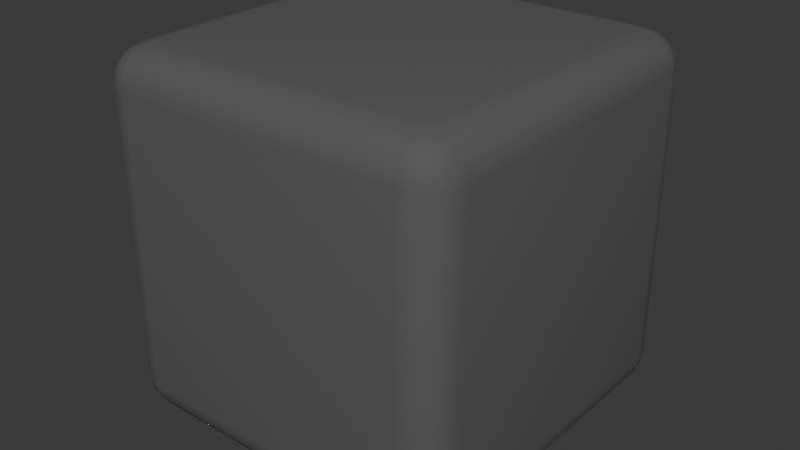 # Source: CellStone.blend  (saved by Blender 4.0.36; exported with 4.5.12 LTS)
import bpy
from mathutils import Matrix  # noqa: F401  (used for matrix-valued properties, if any)

bpy.ops.wm.read_factory_settings(use_empty=True)
scene = bpy.context.scene
scene.name = 'Scene'

# ---- materials (node trees are filled in below, after node groups)
mat_material_001 = bpy.data.materials.new('Material.001')
mat_material_001.use_transparent_shadow = False

# ---- node groups
ng_auto_smooth = bpy.data.node_groups.new('Auto Smooth', 'GeometryNodeTree')
_s = ng_auto_smooth.interface.new_socket(name='Geometry', in_out='OUTPUT', socket_type='NodeSocketGeometry')
_s = ng_auto_smooth.interface.new_socket(name='Geometry', in_out='INPUT', socket_type='NodeSocketGeometry')
_s = ng_auto_smooth.interface.new_socket(name='Angle', in_out='INPUT', socket_type='NodeSocketFloat')
_s.subtype = 'ANGLE'
_s.min_value = 0.0
_s.max_value = 3.142
ng_auto_smooth.is_modifier = True
_N = ng_auto_smooth.nodes; _L = ng_auto_smooth.links
n0 = _N.new('NodeGroupOutput'); n0.name = 'Group Output'; n0.location = (480, -100)
n1 = _N.new('NodeGroupInput'); n1.name = 'Group Input'; n1.location = (-420, -300)
n2 = _N.new('NodeGroupInput'); n2.name = 'Group Input.001'; n2.location = (-60, -100)
n3 = _N.new('GeometryNodeSetShadeSmooth'); n3.name = 'Set Shade Smooth'; n3.location = (120, -100)
n3.domain = 'EDGE'
n4 = _N.new('GeometryNodeSetShadeSmooth'); n4.name = 'Set Shade Smooth.001'; n4.location = (300, -100)
n5 = _N.new('GeometryNodeInputMeshEdgeAngle'); n5.name = 'Edge Angle'; n5.location = (-420, -220)
n6 = _N.new('GeometryNodeInputEdgeSmooth'); n6.name = 'Is Edge Smooth'; n6.location = (-60, -160)
n7 = _N.new('GeometryNodeInputShadeSmooth'); n7.name = 'Is Face Smooth'; n7.location = (-240, -340)
n8 = _N.new('FunctionNodeBooleanMath'); n8.name = 'Boolean Math'; n8.location = (-60, -220)
n9 = _N.new('FunctionNodeCompare'); n9.name = 'Compare'; n9.location = (-240, -180)
n9.operation = 'LESS_EQUAL'
_L.new(n5.outputs[0], n9.inputs[0])
_L.new(n4.outputs[0], n0.inputs[0])
_L.new(n1.outputs[1], n9.inputs[1])
_L.new(n9.outputs[0], n8.inputs[0])
_L.new(n7.outputs[0], n8.inputs[1])
_L.new(n2.outputs[0], n3.inputs[0])
_L.new(n6.outputs[0], n3.inputs[1])
_L.new(n3.outputs[0], n4.inputs[0])
_L.new(n8.outputs[0], n3.inputs[2])
n0.is_active_output = True

# ---- material node trees
mat_material_001.use_nodes = True; mat_material_001.node_tree.nodes.clear()
_N = mat_material_001.node_tree.nodes; _L = mat_material_001.node_tree.links
n0 = _N.new('ShaderNodeBsdfPrincipled'); n0.name = 'Principled BSDF'; n0.location = (10, 300)
n0.inputs[0].default_value = (0.09956, 0.09956, 0.09956, 1.0)
n0.inputs[2].default_value = 1.0
n0.inputs[3].default_value = 1.45
n1 = _N.new('ShaderNodeOutputMaterial'); n1.name = 'Material Output'; n1.location = (300, 300)
_L.new(n0.outputs[0], n1.inputs[0])
n1.is_active_output = True

# ---- world
world_world = bpy.data.worlds.new('World'); scene.world = world_world
world_world.use_nodes = True; world_world.node_tree.nodes.clear()
_N = world_world.node_tree.nodes; _L = world_world.node_tree.links
n0 = _N.new('ShaderNodeOutputWorld'); n0.name = 'World Output'; n0.location = (300, 300)
n1 = _N.new('ShaderNodeBackground'); n1.name = 'Background'; n1.location = (10, 300)
n1.inputs[0].default_value = (0.05088, 0.05088, 0.05088, 1.0)
_L.new(n1.outputs[0], n0.inputs[0])
n0.is_active_output = True
world_world.color = (0.05088, 0.05088, 0.05088)
world_world.use_sun_shadow = False
world_world.sun_shadow_jitter_overblur = 0.0

# ---- meshes
me_cube_001 = bpy.data.meshes.new('Cube.001')
me_cube_001.from_pydata([(-0.8, -0.8, -1.0), (-0.8, -1.0, -0.8), (-1.0, -0.8, -0.8), (-0.8, -0.8765, -0.9848), (-0.8, -0.9414, -0.9414), (-0.8765, -0.8, -0.9848), (-0.8785, -0.8785, -0.9664), (-0.8745, -0.9313, -0.9313), (-0.9155, -0.9155, -0.9155), (-0.8765, -0.9848, -0.8), (-0.9414, -0.9414, -0.8), (-0.8, -0.9848, -0.8765), (-0.8785, -0.9664, -0.8785), (-0.9313, -0.9313, -0.8745), (-0.9848, -0.8, -0.8765), (-0.9414, -0.8, -0.9414), (-0.9848, -0.8765, -0.8), (-0.9664, -0.8785, -0.8785), (-0.9313, -0.8745, -0.9313), (-0.8, -1.0, 0.8), (-0.8, -0.8, 1.0), (-1.0, -0.8, 0.8), (-0.8, -0.9848, 0.8765), (-0.8, -0.9414, 0.9414), (-0.8765, -0.9848, 0.8), (-0.8785, -0.9664, 0.8785), (-0.8745, -0.9313, 0.9313), (-0.9155, -0.9155, 0.9155), (-0.8765, -0.8, 0.9848), (-0.9414, -0.8, 0.9414), (-0.8, -0.8765, 0.9848), (-0.8785, -0.8785, 0.9664), (-0.9313, -0.8745, 0.9313), (-0.9848, -0.8765, 0.8), (-0.9414, -0.9414, 0.8), (-0.9848, -0.8, 0.8765), (-0.9664, -0.8785, 0.8785), (-0.9313, -0.9313, 0.8745), (-0.8, 0.8, -1.0), (-1.0, 0.8, -0.8), (-0.8, 1.0, -0.8), (-0.8765, 0.8, -0.9848), (-0.9414, 0.8, -0.9414), (-0.8, 0.8765, -0.9848), (-0.8785, 0.8785, -0.9664), (-0.9313, 0.8745, -0.9313), (-0.9155, 0.9155, -0.9155), (-0.9848, 0.8765, -0.8), (-0.9414, 0.9414, -0.8), (-0.9848, 0.8, -0.8765), (-0.9664, 0.8785, -0.8785), (-0.9313, 0.9313, -0.8745), (-0.8, 0.9848, -0.8765), (-0.8, 0.9414, -0.9414), (-0.8765, 0.9848, -0.8), (-0.8785, 0.9664, -0.8785), (-0.8745, 0.9313, -0.9313), (-0.8, 0.8, 1.0), (-0.8, 1.0, 0.8), (-1.0, 0.8, 0.8), (-0.8, 0.8765, 0.9848), (-0.8, 0.9414, 0.9414), (-0.8765, 0.8, 0.9848), (-0.8785, 0.8785, 0.9664), (-0.8745, 0.9313, 0.9313), (-0.9155, 0.9155, 0.9155), (-0.8765, 0.9848, 0.8), (-0.9414, 0.9414, 0.8), (-0.8, 0.9848, 0.8765), (-0.8785, 0.9664, 0.8785), (-0.9313, 0.9313, 0.8745), (-0.9848, 0.8, 0.8765), (-0.9414, 0.8, 0.9414), (-0.9848, 0.8765, 0.8), (-0.9664, 0.8785, 0.8785), (-0.9313, 0.8745, 0.9313), (0.8, -0.8, -1.0), (1.0, -0.8, -0.8), (0.8, -1.0, -0.8), (0.8765, -0.8, -0.9848), (0.9414, -0.8, -0.9414), (0.8, -0.8765, -0.9848), (0.8785, -0.8785, -0.9664), (0.9313, -0.8745, -0.9313), (0.9155, -0.9155, -0.9155), (0.9848, -0.8765, -0.8), (0.9414, -0.9414, -0.8), (0.9848, -0.8, -0.8765), (0.9664, -0.8785, -0.8785), (0.9313, -0.9313, -0.8745), (0.8, -0.9848, -0.8765), (0.8, -0.9414, -0.9414), (0.8765, -0.9848, -0.8), (0.8785, -0.9664, -0.8785), (0.8745, -0.9313, -0.9313), (0.8, -0.8, 1.0), (0.8, -1.0, 0.8), (1.0, -0.8, 0.8), (0.8, -0.8765, 0.9848), (0.8, -0.9414, 0.9414), (0.8765, -0.8, 0.9848), (0.8785, -0.8785, 0.9664), (0.8745, -0.9313, 0.9313), (0.9155, -0.9155, 0.9155), (0.8765, -0.9848, 0.8), (0.9414, -0.9414, 0.8), (0.8, -0.9848, 0.8765), (0.8785, -0.9664, 0.8785), (0.9313, -0.9313, 0.8745), (0.9848, -0.8, 0.8765), (0.9414, -0.8, 0.9414), (0.9848, -0.8765, 0.8), (0.9664, -0.8785, 0.8785), (0.9313, -0.8745, 0.9313), (0.8, 0.8, -1.0), (0.8, 1.0, -0.8), (1.0, 0.8, -0.8), (0.8, 0.8765, -0.9848), (0.8, 0.9414, -0.9414), (0.8765, 0.8, -0.9848), (0.8785, 0.8785, -0.9664), (0.8745, 0.9313, -0.9313), (0.9155, 0.9155, -0.9155), (0.8765, 0.9848, -0.8), (0.9414, 0.9414, -0.8), (0.8, 0.9848, -0.8765), (0.8785, 0.9664, -0.8785), (0.9313, 0.9313, -0.8745), (0.9848, 0.8, -0.8765), (0.9414, 0.8, -0.9414), (0.9848, 0.8765, -0.8), (0.9664, 0.8785, -0.8785), (0.9313, 0.8745, -0.9313), (0.8, 0.8, 1.0), (1.0, 0.8, 0.8), (0.8, 1.0, 0.8), (0.8765, 0.8, 0.9848), (0.9414, 0.8, 0.9414), (0.8, 0.8765, 0.9848), (0.8785, 0.8785, 0.9664), (0.9313, 0.8745, 0.9313), (0.9155, 0.9155, 0.9155), (0.9848, 0.8765, 0.8), (0.9414, 0.9414, 0.8), (0.9848, 0.8, 0.8765), (0.9664, 0.8785, 0.8785), (0.9313, 0.9313, 0.8745), (0.8, 0.9848, 0.8765), (0.8, 0.9414, 0.9414), (0.8765, 0.9848, 0.8), (0.8785, 0.9664, 0.8785), (0.8745, 0.9313, 0.9313)], [], [(78, 96, 19, 1), (116, 134, 97, 77), (133, 57, 20, 95), (2, 21, 59, 39), (40, 58, 135, 115), (0, 3, 6, 5), (3, 4, 7, 6), (5, 6, 18, 15), (6, 7, 8, 18), (1, 9, 12, 11), (9, 10, 13, 12), (11, 12, 7, 4), (12, 13, 8, 7), (2, 14, 17, 16), (14, 15, 18, 17), (16, 17, 13, 10), (17, 18, 8, 13), (19, 22, 25, 24), (22, 23, 26, 25), (24, 25, 37, 34), (25, 26, 27, 37), (20, 28, 31, 30), (28, 29, 32, 31), (30, 31, 26, 23), (31, 32, 27, 26), (21, 33, 36, 35), (33, 34, 37, 36), (35, 36, 32, 29), (36, 37, 27, 32), (38, 41, 44, 43), (41, 42, 45, 44), (43, 44, 56, 53), (44, 45, 46, 56), (39, 47, 50, 49), (47, 48, 51, 50), (49, 50, 45, 42), (50, 51, 46, 45), (40, 52, 55, 54), (52, 53, 56, 55), (54, 55, 51, 48), (55, 56, 46, 51), (57, 60, 63, 62), (60, 61, 64, 63), (62, 63, 75, 72), (63, 64, 65, 75), (58, 66, 69, 68), (66, 67, 70, 69), (68, 69, 64, 61), (69, 70, 65, 64), (59, 71, 74, 73), (71, 72, 75, 74), (73, 74, 70, 67), (74, 75, 65, 70), (76, 79, 82, 81), (79, 80, 83, 82), (81, 82, 94, 91), (82, 83, 84, 94), (77, 85, 88, 87), (85, 86, 89, 88), (87, 88, 83, 80), (88, 89, 84, 83), (78, 90, 93, 92), (90, 91, 94, 93), (92, 93, 89, 86), (93, 94, 84, 89), (95, 98, 101, 100), (98, 99, 102, 101), (100, 101, 113, 110), (101, 102, 103, 113), (96, 104, 107, 106), (104, 105, 108, 107), (106, 107, 102, 99), (107, 108, 103, 102), (97, 109, 112, 111), (109, 110, 113, 112), (111, 112, 108, 105), (112, 113, 103, 108), (114, 117, 120, 119), (117, 118, 121, 120), (119, 120, 132, 129), (120, 121, 122, 132), (115, 123, 126, 125), (123, 124, 127, 126), (125, 126, 121, 118), (126, 127, 122, 121), (116, 128, 131, 130), (128, 129, 132, 131), (130, 131, 127, 124), (131, 132, 122, 127), (133, 136, 139, 138), (136, 137, 140, 139), (138, 139, 151, 148), (139, 140, 141, 151), (134, 142, 145, 144), (142, 143, 146, 145), (144, 145, 140, 137), (145, 146, 141, 140), (135, 147, 150, 149), (147, 148, 151, 150), (149, 150, 146, 143), (150, 151, 141, 146), (38, 0, 5, 41), (41, 5, 15, 42), (42, 15, 14, 49), (49, 14, 2, 39), (1, 19, 24, 9), (9, 24, 34, 10), (10, 34, 33, 16), (16, 33, 21, 2), (20, 57, 62, 28), (28, 62, 72, 29), (29, 72, 71, 35), (35, 71, 59, 21), (58, 40, 54, 66), (66, 54, 48, 67), (67, 48, 47, 73), (73, 47, 39, 59), (114, 38, 43, 117), (117, 43, 53, 118), (118, 53, 52, 125), (125, 52, 40, 115), (57, 133, 138, 60), (60, 138, 148, 61), (61, 148, 147, 68), (68, 147, 135, 58), (134, 116, 130, 142), (142, 130, 124, 143), (143, 124, 123, 149), (149, 123, 115, 135), (76, 114, 119, 79), (79, 119, 129, 80), (80, 129, 128, 87), (87, 128, 116, 77), (133, 95, 100, 136), (136, 100, 110, 137), (137, 110, 109, 144), (144, 109, 97, 134), (96, 78, 92, 104), (104, 92, 86, 105), (105, 86, 85, 111), (111, 85, 77, 97), (0, 76, 81, 3), (3, 81, 91, 4), (4, 91, 90, 11), (11, 90, 78, 1), (95, 20, 30, 98), (98, 30, 23, 99), (99, 23, 22, 106), (106, 22, 19, 96), (38, 114, 76, 0)])
me_cube_001.polygons.foreach_set('use_smooth', [True] * 150)
_uv = me_cube_001.uv_layers.new(name='UVMap')
_uv.uv.foreach_set('vector', [0.4, 0.775, 0.6, 0.775, 0.6, 0.975, 0.4, 0.975, 0.4, 0.525, 0.6, 0.525, 0.6, 0.725, 0.4, 0.725, 0.65, 0.525, 0.85, 0.525, 0.85, 0.725, 0.65, 0.725, 0.4, 0.025, 0.6, 0.025, 0.6, 0.225, 0.4, 0.225, 0.4, 0.275, 0.6, 0.275, 0.6, 0.475, 0.4, 0.475, 0.15, 0.725, 0.15, 0.7346, 0.1402, 0.7348, 0.1404, 0.725, 0.15, 0.7346, 0.15, 0.75, 0.1407, 0.75, 0.1402, 0.7348, 0.1404, 0.725, 0.1402, 0.7348, 0.125, 0.7343, 0.125, 0.725, 0.1402, 0.7348, 0.1407, 0.75, 0.1356, 0.75, 0.125, 0.7343, 0.4, 0.975, 0.4, 0.9846, 0.3902, 0.9848, 0.3904, 0.975, 0.4, 0.9846, 0.4, 1.0, 0.3907, 1.0, 0.3902, 0.9848, 0.3904, 0.975, 0.3902, 0.9848, 0.375, 0.9843, 0.375, 0.975, 0.3902, 0.9848, 0.3907, 1.0, 0.3856, 1.0, 0.375, 0.9843, 0.4, 0.025, 0.3904, 0.025, 0.3902, 0.01519, 0.4, 0.01543, 0.3904, 0.025, 0.375, 0.025, 0.375, 0.01569, 0.3902, 0.01519, 0.4, 0.01543, 0.3902, 0.01519, 0.3907, 0.0, 0.4, 0.0, 0.3902, 0.01519, 0.375, 0.01569, 0.375, 0.01057, 0.3907, 0.0, 0.6, 0.975, 0.6096, 0.975, 0.6098, 0.9848, 0.6, 0.9846, 0.6096, 0.975, 0.625, 0.975, 0.625, 0.9843, 0.6098, 0.9848, 0.6, 0.9846, 0.6098, 0.9848, 0.6093, 1.0, 0.6, 1.0, 0.6098, 0.9848, 0.625, 0.9843, 0.625, 0.9894, 0.6093, 1.0, 0.85, 0.725, 0.8596, 0.725, 0.8598, 0.7348, 0.85, 0.7346, 0.8596, 0.725, 0.875, 0.725, 0.875, 0.7343, 0.8598, 0.7348, 0.85, 0.7346, 0.8598, 0.7348, 0.8593, 0.75, 0.85, 0.75, 0.8598, 0.7348, 0.875, 0.7343, 0.875, 0.7394, 0.8593, 0.75, 0.6, 0.025, 0.6, 0.01543, 0.6098, 0.01519, 0.6096, 0.025, 0.6, 0.01543, 0.6, 0.0, 0.6093, 0.0, 0.6098, 0.01519, 0.6096, 0.025, 0.6098, 0.01519, 0.625, 0.01569, 0.625, 0.025, 0.6098, 0.01519, 0.6093, 0.0, 0.6144, 0.0, 0.625, 0.01569, 0.15, 0.525, 0.1404, 0.525, 0.1402, 0.5152, 0.15, 0.5154, 0.1404, 0.525, 0.125, 0.525, 0.125, 0.5157, 0.1402, 0.5152, 0.15, 0.5154, 0.1402, 0.5152, 0.1407, 0.5, 0.15, 0.5, 0.1402, 0.5152, 0.125, 0.5157, 0.125, 0.5106, 0.1407, 0.5, 0.4, 0.225, 0.4, 0.2346, 0.3902, 0.2348, 0.3904, 0.225, 0.4, 0.2346, 0.4, 0.25, 0.3907, 0.25, 0.3902, 0.2348, 0.3904, 0.225, 0.3902, 0.2348, 0.375, 0.2343, 0.375, 0.225, 0.3902, 0.2348, 0.3907, 0.25, 0.3856, 0.25, 0.375, 0.2343, 0.4, 0.275, 0.3904, 0.275, 0.3902, 0.2652, 0.4, 0.2654, 0.3904, 0.275, 0.375, 0.275, 0.375, 0.2657, 0.3902, 0.2652, 0.4, 0.2654, 0.3902, 0.2652, 0.3907, 0.25, 0.4, 0.25, 0.3902, 0.2652, 0.375, 0.2657, 0.375, 0.2606, 0.3907, 0.25, 0.85, 0.525, 0.85, 0.5154, 0.8598, 0.5152, 0.8596, 0.525, 0.85, 0.5154, 0.85, 0.5, 0.8593, 0.5, 0.8598, 0.5152, 0.8596, 0.525, 0.8598, 0.5152, 0.875, 0.5157, 0.875, 0.525, 0.8598, 0.5152, 0.8593, 0.5, 0.8644, 0.5, 0.875, 0.5157, 0.6, 0.275, 0.6, 0.2654, 0.6098, 0.2652, 0.6096, 0.275, 0.6, 0.2654, 0.6, 0.25, 0.6093, 0.25, 0.6098, 0.2652, 0.6096, 0.275, 0.6098, 0.2652, 0.625, 0.2657, 0.625, 0.275, 0.6098, 0.2652, 0.6093, 0.25, 0.6144, 0.25, 0.625, 0.2657, 0.6, 0.225, 0.6096, 0.225, 0.6098, 0.2348, 0.6, 0.2346, 0.6096, 0.225, 0.625, 0.225, 0.625, 0.2343, 0.6098, 0.2348, 0.6, 0.2346, 0.6098, 0.2348, 0.6093, 0.25, 0.6, 0.25, 0.6098, 0.2348, 0.625, 0.2343, 0.625, 0.2394, 0.6093, 0.25, 0.35, 0.725, 0.3596, 0.725, 0.3598, 0.7348, 0.35, 0.7346, 0.3596, 0.725, 0.375, 0.725, 0.375, 0.7343, 0.3598, 0.7348, 0.35, 0.7346, 0.3598, 0.7348, 0.3593, 0.75, 0.35, 0.75, 0.3598, 0.7348, 0.375, 0.7343, 0.3785, 0.75, 0.3593, 0.75, 0.4, 0.725, 0.4, 0.7346, 0.3902, 0.7348, 0.3904, 0.725, 0.4, 0.7346, 0.4, 0.75, 0.3907, 0.75, 0.3902, 0.7348, 0.3904, 0.725, 0.3902, 0.7348, 0.375, 0.7343, 0.375, 0.725, 0.3902, 0.7348, 0.3907, 0.75, 0.3785, 0.75, 0.375, 0.7343, 0.4, 0.775, 0.3904, 0.775, 0.3902, 0.7652, 0.4, 0.7654, 0.3904, 0.775, 0.375, 0.775, 0.375, 0.7657, 0.3902, 0.7652, 0.4, 0.7654, 0.3902, 0.7652, 0.3907, 0.75, 0.4, 0.75, 0.3902, 0.7652, 0.375, 0.7657, 0.3785, 0.75, 0.3907, 0.75, 0.65, 0.725, 0.65, 0.7346, 0.6402, 0.7348, 0.6404, 0.725, 0.65, 0.7346, 0.65, 0.75, 0.6407, 0.75, 0.6402, 0.7348, 0.6404, 0.725, 0.6402, 0.7348, 0.625, 0.7343, 0.625, 0.725, 0.6402, 0.7348, 0.6407, 0.75, 0.625, 0.7465, 0.625, 0.7343, 0.6, 0.775, 0.6, 0.7654, 0.6098, 0.7652, 0.6096, 0.775, 0.6, 0.7654, 0.6, 0.75, 0.6093, 0.75, 0.6098, 0.7652, 0.6096, 0.775, 0.6098, 0.7652, 0.625, 0.7657, 0.625, 0.775, 0.6098, 0.7652, 0.6093, 0.75, 0.625, 0.7465, 0.625, 0.7657, 0.6, 0.725, 0.6096, 0.725, 0.6098, 0.7348, 0.6, 0.7346, 0.6096, 0.725, 0.625, 0.725, 0.625, 0.7343, 0.6098, 0.7348, 0.6, 0.7346, 0.6098, 0.7348, 0.6093, 0.75, 0.6, 0.75, 0.6098, 0.7348, 0.625, 0.7343, 0.625, 0.7465, 0.6093, 0.75, 0.35, 0.525, 0.35, 0.5154, 0.3598, 0.5152, 0.3596, 0.525, 0.35, 0.5154, 0.35, 0.5, 0.3593, 0.5, 0.3598, 0.5152, 0.3596, 0.525, 0.3598, 0.5152, 0.375, 0.5157, 0.375, 0.525, 0.3598, 0.5152, 0.3593, 0.5, 0.375, 0.5035, 0.375, 0.5157, 0.4, 0.475, 0.4, 0.4846, 0.3902, 0.4848, 0.3904, 0.475, 0.4, 0.4846, 0.4, 0.5, 0.3907, 0.5, 0.3902, 0.4848, 0.3904, 0.475, 0.3902, 0.4848, 0.375, 0.4843, 0.375, 0.475, 0.3902, 0.4848, 0.3907, 0.5, 0.375, 0.5035, 0.375, 0.4843, 0.4, 0.525, 0.3904, 0.525, 0.3902, 0.5152, 0.4, 0.5154, 0.3904, 0.525, 0.375, 0.525, 0.375, 0.5157, 0.3902, 0.5152, 0.4, 0.5154, 0.3902, 0.5152, 0.3907, 0.5, 0.4, 0.5, 0.3902, 0.5152, 0.375, 0.5157, 0.375, 0.5035, 0.3907, 0.5, 0.65, 0.525, 0.6404, 0.525, 0.6402, 0.5152, 0.65, 0.5154, 0.6404, 0.525, 0.625, 0.525, 0.625, 0.5157, 0.6402, 0.5152, 0.65, 0.5154, 0.6402, 0.5152, 0.6407, 0.5, 0.65, 0.5, 0.6402, 0.5152, 0.625, 0.5157, 0.6215, 0.5, 0.6407, 0.5, 0.6, 0.525, 0.6, 0.5154, 0.6098, 0.5152, 0.6096, 0.525, 0.6, 0.5154, 0.6, 0.5, 0.6093, 0.5, 0.6098, 0.5152, 0.6096, 0.525, 0.6098, 0.5152, 0.625, 0.5157, 0.625, 0.525, 0.6098, 0.5152, 0.6093, 0.5, 0.6215, 0.5, 0.625, 0.5157, 0.6, 0.475, 0.6096, 0.475, 0.6098, 0.4848, 0.6, 0.4846, 0.6096, 0.475, 0.625, 0.475, 0.625, 0.4843, 0.6098, 0.4848, 0.6, 0.4846, 0.6098, 0.4848, 0.6093, 0.5, 0.6, 0.5, 0.6098, 0.4848, 0.625, 0.4843, 0.6215, 0.5, 0.6093, 0.5, 0.15, 0.525, 0.15, 0.725, 0.1404, 0.725, 0.1404, 0.525, 0.1404, 0.525, 0.1404, 0.725, 0.125, 0.725, 0.125, 0.525, 0.375, 0.225, 0.375, 0.025, 0.3904, 0.025, 0.3904, 0.225, 0.3904, 0.225, 0.3904, 0.025, 0.4, 0.025, 0.4, 0.225, 0.4, 0.975, 0.6, 0.975, 0.6, 0.9846, 0.4, 0.9846, 0.4, 0.9846, 0.6, 0.9846, 0.6, 1.0, 0.4, 1.0, 0.4, 0.0, 0.6, 0.0, 0.6, 0.01543, 0.4, 0.01543, 0.4, 0.01543, 0.6, 0.01543, 0.6, 0.025, 0.4, 0.025, 0.85, 0.725, 0.85, 0.525, 0.8596, 0.525, 0.8596, 0.725, 0.8596, 0.725, 0.8596, 0.525, 0.875, 0.525, 0.875, 0.725, 0.625, 0.025, 0.625, 0.225, 0.6096, 0.225, 0.6096, 0.025, 0.6096, 0.025, 0.6096, 0.225, 0.6, 0.225, 0.6, 0.025, 0.6, 0.275, 0.4, 0.275, 0.4, 0.2654, 0.6, 0.2654, 0.6, 0.2654, 0.4, 0.2654, 0.4, 0.25, 0.6, 0.25, 0.6, 0.25, 0.4, 0.25, 0.4, 0.2346, 0.6, 0.2346, 0.6, 0.2346, 0.4, 0.2346, 0.4, 0.225, 0.6, 0.225, 0.35, 0.525, 0.15, 0.525, 0.15, 0.5154, 0.35, 0.5154, 0.35, 0.5154, 0.15, 0.5154, 0.15, 0.5, 0.35, 0.5, 0.375, 0.475, 0.375, 0.275, 0.3904, 0.275, 0.3904, 0.475, 0.3904, 0.475, 0.3904, 0.275, 0.4, 0.275, 0.4, 0.475, 0.85, 0.525, 0.65, 0.525, 0.65, 0.5154, 0.85, 0.5154, 0.85, 0.5154, 0.65, 0.5154, 0.65, 0.5, 0.85, 0.5, 0.625, 0.275, 0.625, 0.475, 0.6096, 0.475, 0.6096, 0.275, 0.6096, 0.275, 0.6096, 0.475, 0.6, 0.475, 0.6, 0.275, 0.6, 0.525, 0.4, 0.525, 0.4, 0.5154, 0.6, 0.5154, 0.6, 0.5154, 0.4, 0.5154, 0.4, 0.5, 0.6, 0.5, 0.6, 0.5, 0.4, 0.5, 0.4, 0.4846, 0.6, 0.4846, 0.6, 0.4846, 0.4, 0.4846, 0.4, 0.475, 0.6, 0.475, 0.35, 0.725, 0.35, 0.525, 0.3596, 0.525, 0.3596, 0.725, 0.3596, 0.725, 0.3596, 0.525, 0.375, 0.525, 0.375, 0.725, 0.375, 0.725, 0.375, 0.525, 0.3904, 0.525, 0.3904, 0.725, 0.3904, 0.725, 0.3904, 0.525, 0.4, 0.525, 0.4, 0.725, 0.65, 0.525, 0.65, 0.725, 0.6404, 0.725, 0.6404, 0.525, 0.6404, 0.525, 0.6404, 0.725, 0.625, 0.725, 0.625, 0.525, 0.625, 0.525, 0.625, 0.725, 0.6096, 0.725, 0.6096, 0.525, 0.6096, 0.525, 0.6096, 0.725, 0.6, 0.725, 0.6, 0.525, 0.6, 0.775, 0.4, 0.775, 0.4, 0.7654, 0.6, 0.7654, 0.6, 0.7654, 0.4, 0.7654, 0.4, 0.75, 0.6, 0.75, 0.6, 0.75, 0.4, 0.75, 0.4, 0.7346, 0.6, 0.7346, 0.6, 0.7346, 0.4, 0.7346, 0.4, 0.725, 0.6, 0.725, 0.15, 0.725, 0.35, 0.725, 0.35, 0.7346, 0.15, 0.7346, 0.15, 0.7346, 0.35, 0.7346, 0.35, 0.75, 0.15, 0.75, 0.375, 0.975, 0.375, 0.775, 0.3904, 0.775, 0.3904, 0.975, 0.3904, 0.975, 0.3904, 0.775, 0.4, 0.775, 0.4, 0.975, 0.65, 0.725, 0.85, 0.725, 0.85, 0.7346, 0.65, 0.7346, 0.65, 0.7346, 0.85, 0.7346, 0.85, 0.75, 0.65, 0.75, 0.625, 0.775, 0.625, 0.975, 0.6096, 0.975, 0.6096, 0.775, 0.6096, 0.775, 0.6096, 0.975, 0.6, 0.975, 0.6, 0.775, 0.15, 0.525, 0.35, 0.525, 0.35, 0.725, 0.15, 0.725])
me_cube_001.materials.append(mat_material_001)
me_cube_001.update()

# ---- objects
ob_stone_col = bpy.data.objects.new('Stone-col', me_cube_001)

# ---- transforms, parenting, visibility, modifiers, constraints
ob_stone_col.location = (0.0, 0.0, 1.0)
_m = ob_stone_col.modifiers.new('Auto Smooth', 'NODES')
_m.node_group = ng_auto_smooth
_gi = [s.identifier for s in ng_auto_smooth.interface.items_tree if s.item_type == 'SOCKET' and s.in_out == 'INPUT']
_m[_gi[1]] = 0.5236  # 'Angle'

# ---- collection membership
scene.collection.objects.link(ob_stone_col)

# ---- scene / render settings (as saved in the file)
scene.frame_start = 1; scene.frame_end = 250; scene.frame_set(1)
scene.render.engine = 'BLENDER_EEVEE_NEXT'
scene.cycles.sampling_pattern = 'TABULATED_SOBOL'
bpy.context.view_layer.update()

# ---- added for rendering (the .blend has no active camera and no usable light): camera, sun
cam_auto = bpy.data.cameras.new('AutoCamera')
cam_auto.lens = 50.0
cam_auto.sensor_width = 36.0
cam_auto.clip_end = 1000.0
ob_auto_camera = bpy.data.objects.new('AutoCamera', cam_auto)
scene.collection.objects.link(ob_auto_camera)
ob_auto_camera.location = (3.20507, -3.84609, 3.56406)
ob_auto_camera.rotation_euler = (1.09748, -7.21219e-08, 0.694738)
scene.camera = ob_auto_camera
light_auto_sun = bpy.data.lights.new('AutoSun', 'SUN')
light_auto_sun.energy = 3.0
light_auto_sun.angle = 0.0523599
ob_auto_sun = bpy.data.objects.new('AutoSun', light_auto_sun)
scene.collection.objects.link(ob_auto_sun)
ob_auto_sun.rotation_euler = (0.872665, 0.174533, 0.523599)
bpy.context.view_layer.update()
